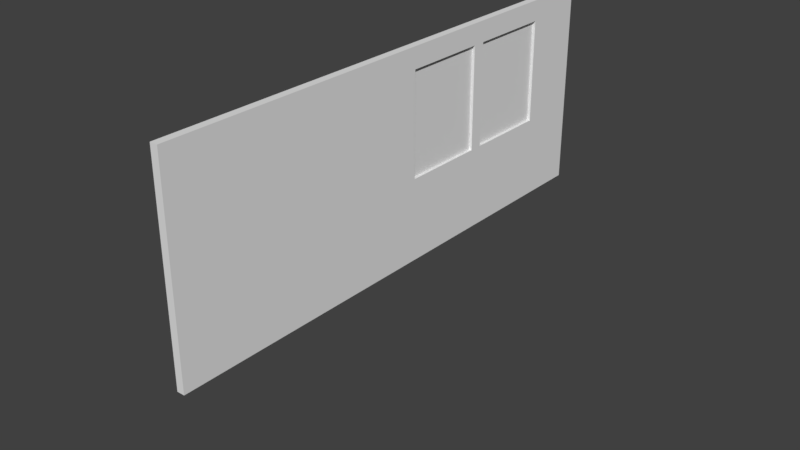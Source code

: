 # Source: solid_wall_left.blend  (saved by Blender 2.79.0; exported with 4.5.12 LTS)
import bpy
from mathutils import Matrix  # noqa: F401  (used for matrix-valued properties, if any)

bpy.ops.wm.read_factory_settings(use_empty=True)
scene = bpy.context.scene
scene.name = 'Scene'

# ---- collections
col_collection_1 = bpy.data.collections.new('Collection 1'); scene.collection.children.link(col_collection_1)

# ---- world
world_world = bpy.data.worlds.new('World'); scene.world = world_world
world_world.color = (0.05088, 0.05088, 0.05088)
world_world.use_sun_shadow = False
world_world.sun_shadow_jitter_overblur = 0.0
world_world.cycles.sampling_method = 'MANUAL'

# ---- meshes
me_plane = bpy.data.meshes.new('Plane')
me_plane.from_pydata([(-1.937e-07, -0.9985, 0.423), (-1.341e-07, -0.9985, -0.4213), (-1.937e-07, 1.002, 0.423), (-1.341e-07, 1.002, -0.4213)], [], [(0, 1, 3, 2)])
_uv = me_plane.uv_layers.new(name='UVMap')
_uv.uv.foreach_set('vector', [6.496e-05, 0.4221, 6.496e-05, 6.496e-05, 0.9999, 6.496e-05, 0.9999, 0.4221])
_uv.active_render = True
_uv = me_plane.uv_layers.new(name='UVMap.001')
_uv.uv.foreach_set('vector', [6.496e-05, 0.4221, 6.496e-05, 6.496e-05, 0.9999, 6.496e-05, 0.9999, 0.4221])
me_plane.use_remesh_preserve_volume = False
me_plane.use_remesh_preserve_attributes = False
me_plane.use_mirror_vertex_groups = False
me_plane.update()
me_cube_002 = bpy.data.meshes.new('Cube.002')
me_cube_002.from_pydata([(1.0, 1.0, 0.4478), (1.0, -1.35, 0.4478), (0.2409, -1.35, 0.4478), (0.2409, 1.0, 0.4478), (1.0, 1.0, 1.743), (1.0, -1.35, 1.743), (0.2409, -1.35, 1.743), (0.2409, 1.0, 1.743), (0.2409, 0.3305, 0.9671), (1.0, 0.3305, 0.9671), (0.2409, 0.7139, 0.9671), (1.0, 0.7139, 0.9671), (0.2409, 0.7139, 1.613), (1.0, 0.7139, 1.613), (0.2409, 0.3305, 1.613), (1.0, 0.3305, 1.613), (0.2409, -0.1106, 0.9671), (1.0, -0.1106, 0.9671), (0.2409, 0.2728, 0.9671), (1.0, 0.2728, 0.9671), (1.0, 0.2728, 1.613), (0.2409, 0.2728, 1.613), (1.0, -0.1106, 0.4478), (0.2409, -0.1106, 1.613), (1.0, -0.1106, 1.613), (1.0, -0.1106, 0.4478), (1.0, -0.1106, 1.743), (0.2409, -0.1106, 1.743), (0.2409, -0.1106, 0.4478), (1.0, 0.2728, 0.4478), (0.2409, 0.2728, 0.4478), (0.2409, 0.3305, 0.4478), (1.0, 0.3305, 0.4478), (1.0, 0.7139, 0.4478), (0.2409, 0.7139, 0.4478), (0.2409, 0.2728, 1.743), (1.0, 0.2728, 1.743), (1.0, 0.3305, 1.743), (0.2409, 0.3305, 1.743), (1.0, 0.7139, 1.743), (0.2409, 0.7139, 1.743), (1.0, 1.0, 0.9671), (0.2409, 1.0, 0.9671), (1.0, 1.0, 1.613), (0.2409, 1.0, 1.613), (0.2409, -1.35, 1.613), (1.0, -1.35, 1.613), (1.0, -1.35, 0.9671), (0.2409, -1.35, 0.9671)], [], [(0, 33, 34, 3), (4, 7, 40, 39), (1, 47, 48, 2), (4, 43, 44, 7), (10, 11, 13, 12), (24, 23, 21, 20), (8, 9, 11, 10), (15, 14, 12, 13), (9, 8, 14, 15), (18, 19, 20, 21), (16, 17, 19, 18), (17, 16, 23, 24), (31, 32, 29, 30), (26, 27, 6, 5), (28, 22, 25, 1, 2), (30, 29, 22, 28), (34, 33, 32, 31), (36, 35, 27, 26), (37, 38, 35, 36), (39, 40, 38, 37), (42, 41, 0, 3), (44, 43, 41, 42), (7, 44, 12, 40), (12, 44, 42, 10), (3, 34, 10, 42), (10, 34, 31, 8), (30, 18, 8, 31), (35, 38, 14, 21), (12, 14, 38, 40), (14, 8, 18, 21), (21, 23, 27, 35), (18, 30, 28, 16), (2, 48, 16, 28), (45, 46, 5, 6), (48, 47, 46, 45), (6, 27, 23, 45), (23, 16, 48, 45), (5, 46, 24, 26), (24, 46, 47, 17), (24, 20, 36, 26), (1, 25, 17, 47), (19, 17, 25, 29), (36, 20, 15, 37), (9, 15, 20, 19), (29, 32, 9, 19), (9, 32, 33, 11), (0, 41, 11, 33), (13, 11, 41, 43), (15, 13, 39, 37), (4, 39, 13, 43)])
_uv = me_cube_002.uv_layers.new(name='UVMap')
_uv.uv.foreach_set('vector', [1.212e-07, 0.9942, 1.058e-07, 0.931, 0.193, 0.9306, 0.193, 0.9942, 0.8358, 0.4971, 0.6428, 0.4971, 0.6428, 0.4383, 0.8358, 0.438, 0.386, 0.8113, 0.386, 0.6987, 0.579, 0.6963, 0.579, 0.8113, 0.193, 0.8113, 0.193, 0.7901, 0.386, 0.791, 0.386, 0.8113, 0.6717, 0.6858, 0.6717, 0.4971, 0.8358, 0.4971, 0.8358, 0.6858, 1.0, 0.3773, 1.0, 0.1887, 0.8358, 0.0, 0.8358, 0.1887, 0.2905, 0.8113, 0.2905, 1.0, 0.193, 1.0, 0.193, 0.8113, 0.8666, 0.8744, 0.8666, 0.6858, 0.9641, 0.6858, 0.9641, 0.8744, 0.8358, 0.566, 0.8358, 0.3773, 1.0, 0.3773, 1.0, 0.566, 1.0, 4.37e-07, 1.0, 0.1887, 0.8358, 0.1887, 0.8358, 0.0, 0.8666, 0.6858, 0.8666, 0.8744, 0.7691, 0.8744, 0.7691, 0.6858, 0.8358, 0.3773, 0.8358, 0.1887, 1.0, 0.1887, 1.0, 0.3773, 0.193, 0.8502, 8.603e-08, 0.8499, 8.305e-08, 0.8377, 0.193, 0.8383, 0.8358, 0.2604, 0.6428, 0.2606, 0.6428, 1.482e-07, 0.8358, 0.0, 0.193, 0.7591, 6.397e-08, 0.7594, 6.394e-08, 0.7593, 0.0, 0.4971, 0.193, 0.4971, 0.193, 0.8383, 8.305e-08, 0.8377, 6.397e-08, 0.7594, 0.193, 0.7591, 0.193, 0.9306, 1.058e-07, 0.931, 8.603e-08, 0.8499, 0.193, 0.8502, 0.8358, 0.3439, 0.6428, 0.3441, 0.6428, 0.2606, 0.8358, 0.2604, 0.8358, 0.3568, 0.6428, 0.3566, 0.6428, 0.3441, 0.8358, 0.3439, 0.8358, 0.438, 0.6428, 0.4383, 0.6428, 0.3566, 0.8358, 0.3568, 0.386, 0.6454, 0.193, 0.6437, 0.193, 0.4971, 0.386, 0.4971, 0.386, 0.791, 0.193, 0.7901, 0.193, 0.6437, 0.386, 0.6454, 0.6428, 0.4971, 0.386, 0.791, 0.0, 0.0, 0.6428, 0.4383, 0.0, 0.0, 0.386, 0.791, 0.386, 0.6454, 0.6717, 0.6858, 0.386, 0.4971, 0.193, 0.9306, 0.6717, 0.6858, 0.386, 0.6454, 0.6717, 0.6858, 0.193, 0.9306, 0.193, 0.8502, 0.2905, 0.8113, 0.193, 0.8383, 0.0, 0.0, 0.2905, 0.8113, 0.193, 0.8502, 0.6428, 0.3441, 0.6428, 0.3566, 0.0, 0.0, 0.0, 0.0, 0.0, 0.0, 0.0, 0.0, 0.6428, 0.3566, 0.6428, 0.4383, 0.0, 0.0, 0.2905, 0.8113, 0.0, 0.0, 0.0, 0.0, 0.0, 0.0, 1.0, 0.1887, 0.6428, 0.2606, 0.6428, 0.3441, 0.0, 0.0, 0.193, 0.8383, 0.193, 0.7591, 0.8666, 0.6858, 0.579, 0.8113, 0.579, 0.6963, 0.8666, 0.6858, 0.193, 0.7591, 0.579, 0.5429, 0.386, 0.5462, 0.386, 0.4971, 0.579, 0.4971, 0.579, 0.6963, 0.386, 0.6987, 0.386, 0.5462, 0.579, 0.5429, 0.6428, 1.482e-07, 0.6428, 0.2606, 1.0, 0.1887, 0.579, 0.5429, 1.0, 0.1887, 0.8666, 0.6858, 0.579, 0.6963, 0.579, 0.5429, 0.8358, 0.0, 0.386, 0.5462, 0.0, 0.0, 0.8358, 0.2604, 0.0, 0.0, 0.386, 0.5462, 0.386, 0.6987, 0.8358, 0.3773, 0.0, 0.0, 0.8358, 0.1887, 0.8358, 0.3439, 0.8358, 0.2604, 0.386, 0.8113, 6.394e-08, 0.7593, 0.8358, 0.3773, 0.386, 0.6987, 0.7691, 0.8744, 0.8358, 0.3773, 6.394e-08, 0.7593, 0.0, 0.0, 0.8358, 0.3439, 0.8358, 0.1887, 0.0, 0.0, 0.8358, 0.3568, 0.8358, 0.566, 0.0, 0.0, 0.8358, 0.1887, 1.0, 0.1887, 0.0, 0.0, 8.603e-08, 0.8499, 0.8358, 0.566, 0.7691, 0.8744, 0.8358, 0.566, 8.603e-08, 0.8499, 1.058e-07, 0.931, 0.193, 1.0, 0.193, 0.4971, 0.193, 0.6437, 0.193, 1.0, 1.058e-07, 0.931, 0.8358, 0.4971, 0.193, 1.0, 0.193, 0.6437, 0.193, 0.7901, 0.0, 0.0, 0.9641, 0.8744, 0.8358, 0.438, 0.8358, 0.3568, 0.8358, 0.4971, 0.8358, 0.438, 0.9641, 0.8744, 0.193, 0.7901])
_uv.active_render = True
_uv = me_cube_002.uv_layers.new(name='UVMap.001')
_uv.uv.foreach_set('vector', [0.5421, 0.4719, 0.4765, 0.4726, 0.4749, 0.2987, 0.5405, 0.2981, 0.5398, 0.4752, 0.5398, 0.6495, 0.4741, 0.6495, 0.4741, 0.4752, 0.9997, 0.0002797, 0.9997, 0.1195, 0.8254, 0.1195, 0.8254, 0.0002797, 0.4339, 0.8244, 0.4041, 0.8244, 0.4041, 0.6501, 0.4339, 0.6501, 0.7175, 0.2981, 0.8917, 0.2981, 0.8917, 0.4464, 0.7175, 0.4464, 0.7169, 0.5344, 0.5426, 0.5344, 0.5426, 0.4464, 0.7169, 0.4464, 0.7175, 0.6827, 0.8917, 0.6827, 0.8917, 0.7707, 0.7175, 0.7707, 0.8917, 0.5344, 0.7175, 0.5344, 0.7175, 0.4464, 0.8917, 0.4464, 0.8917, 0.6827, 0.7175, 0.6827, 0.7175, 0.5344, 0.8917, 0.5344, 0.5426, 0.2981, 0.7169, 0.2981, 0.7169, 0.4464, 0.5426, 0.4464, 0.5426, 0.6827, 0.7169, 0.6827, 0.7169, 0.7707, 0.5426, 0.7707, 0.7169, 0.6827, 0.5426, 0.6827, 0.5426, 0.5344, 0.7169, 0.5344, 0.3871, 0.2995, 0.3887, 0.4734, 0.3755, 0.4735, 0.3739, 0.2997, 0.2848, 0.4752, 0.2848, 0.6495, 0.0002799, 0.6495, 0.0002797, 0.4752, 0.2861, 0.3005, 0.2877, 0.4743, 0.2847, 0.4747, 0.0002797, 0.4723, 0.001722, 0.2981, 0.3739, 0.2997, 0.3755, 0.4735, 0.2877, 0.4743, 0.2861, 0.3005, 0.4749, 0.2987, 0.4765, 0.4726, 0.3887, 0.4734, 0.3871, 0.2995, 0.3728, 0.4752, 0.3728, 0.6495, 0.2848, 0.6495, 0.2848, 0.4752, 0.3861, 0.4752, 0.3861, 0.6495, 0.3728, 0.6495, 0.3728, 0.4752, 0.4741, 0.4752, 0.4741, 0.6495, 0.3861, 0.6495, 0.3861, 0.4752, 0.2558, 0.8249, 0.4301, 0.8249, 0.4301, 0.9441, 0.2558, 0.9441, 0.4041, 0.6501, 0.4041, 0.8244, 0.2558, 0.8244, 0.2558, 0.6501, 0.5398, 0.0002797, 0.5398, 0.03008, 0.4741, 0.03008, 0.4741, 0.0002797, 0.4741, 0.03008, 0.5398, 0.03008, 0.5398, 0.1783, 0.4741, 0.1783, 0.5398, 0.2976, 0.4741, 0.2976, 0.4741, 0.1783, 0.5398, 0.1783, 0.4741, 0.1783, 0.4741, 0.2976, 0.3861, 0.2976, 0.3861, 0.1783, 0.3728, 0.2976, 0.3728, 0.1783, 0.3861, 0.1783, 0.3861, 0.2976, 0.3728, 0.0002798, 0.3861, 0.0002798, 0.3861, 0.03008, 0.3728, 0.03008, 0.4741, 0.03008, 0.3861, 0.03008, 0.3861, 0.0002798, 0.4741, 0.0002797, 0.3861, 0.03008, 0.3861, 0.1783, 0.3728, 0.1783, 0.3728, 0.03008, 0.3728, 0.03008, 0.2848, 0.03008, 0.2848, 0.0002798, 0.3728, 0.0002798, 0.3728, 0.1783, 0.3728, 0.2976, 0.2848, 0.2976, 0.2848, 0.1783, 0.0002797, 0.2976, 0.0002798, 0.1783, 0.2848, 0.1783, 0.2848, 0.2976, 0.5426, 0.9195, 0.7169, 0.9195, 0.7169, 0.9493, 0.5426, 0.9493, 0.5426, 0.7712, 0.7169, 0.7712, 0.7169, 0.9195, 0.5426, 0.9195, 0.0002798, 0.00028, 0.2848, 0.0002798, 0.2848, 0.03008, 0.0002799, 0.03008, 0.2848, 0.03008, 0.2848, 0.1783, 0.0002798, 0.1783, 0.0002799, 0.03008, 0.5404, 0.2976, 0.5404, 0.2678, 0.8249, 0.2678, 0.8249, 0.2976, 0.8249, 0.2678, 0.5404, 0.2678, 0.5404, 0.1195, 0.8249, 0.1195, 0.0002804, 0.9176, 0.0883, 0.9176, 0.0883, 0.9474, 0.0002805, 0.9474, 0.5404, 0.0002797, 0.8249, 0.0002797, 0.8249, 0.1195, 0.5404, 0.1195, 0.0883, 0.7693, 0.0002799, 0.7693, 0.0002797, 0.6501, 0.0883, 0.6501, 0.0883, 0.9474, 0.0883, 0.9176, 0.1016, 0.9176, 0.1016, 0.9474, 0.1016, 0.7693, 0.1016, 0.9176, 0.0883, 0.9176, 0.0883, 0.7693, 0.0883, 0.6501, 0.1016, 0.6501, 0.1016, 0.7693, 0.0883, 0.7693, 0.1016, 0.7693, 0.1016, 0.6501, 0.1896, 0.6501, 0.1896, 0.7693, 0.2553, 0.6501, 0.2553, 0.7693, 0.1896, 0.7693, 0.1896, 0.6501, 0.1896, 0.9176, 0.1896, 0.7693, 0.2553, 0.7693, 0.2553, 0.9176, 0.1016, 0.9176, 0.1896, 0.9176, 0.1896, 0.9474, 0.1016, 0.9474, 0.2553, 0.9474, 0.1896, 0.9474, 0.1896, 0.9176, 0.2553, 0.9176])
me_cube_002.use_remesh_preserve_volume = False
me_cube_002.use_remesh_preserve_attributes = False
me_cube_002.use_mirror_vertex_groups = False
me_cube_002.update()

# ---- objects
ob_windows = bpy.data.objects.new('windows', me_plane)
ob_wall = bpy.data.objects.new('wall', me_cube_002)

# ---- transforms, parenting, visibility, modifiers, constraints
ob_windows.location = (0.05766, 0.577, 1.649)
ob_windows.scale = (1.0, 1.0, 1.074)
ob_windows.hide_viewport = True
ob_windows.lineart.crease_threshold = 0.0
ob_wall.location = (0.0, 0.0, 0.0)
ob_wall.scale = (0.08, 1.75, 1.25)
ob_wall.lock_rotations_4d = False
ob_wall.empty_display_type = 'ARROWS'
ob_wall.lineart.crease_threshold = 0.0

# ---- collection membership
col_collection_1.objects.link(ob_windows)
col_collection_1.objects.link(ob_wall)

# ---- scene / render settings (as saved in the file)
scene.frame_start = 1; scene.frame_end = 250; scene.frame_set(1)
scene.render.engine = 'CYCLES'
scene.render.resolution_percentage = 50
scene.render.dither_intensity = 0.0
scene.cycles.use_denoising = False
scene.cycles.samples = 128
scene.cycles.sampling_pattern = 'TABULATED_SOBOL'
scene.cycles.use_adaptive_sampling = False
scene.cycles.use_light_tree = False
scene.cycles.blur_glossy = 0.0
scene.cycles.sample_clamp_indirect = 0.0
scene.view_settings.view_transform = 'Standard'
bpy.context.view_layer.update()

# ---- added for rendering (the .blend has no active camera and no usable light): camera, sun
cam_auto = bpy.data.cameras.new('AutoCamera')
cam_auto.lens = 50.0
cam_auto.sensor_width = 36.0
cam_auto.clip_end = 1000.0
ob_auto_camera = bpy.data.objects.new('AutoCamera', cam_auto)
scene.collection.objects.link(ob_auto_camera)
ob_auto_camera.location = (4.54175, -5.70818, 4.47984)
ob_auto_camera.rotation_euler = (1.09748, -7.21219e-08, 0.694738)
scene.camera = ob_auto_camera
light_auto_sun = bpy.data.lights.new('AutoSun', 'SUN')
light_auto_sun.energy = 3.0
light_auto_sun.angle = 0.0523599
ob_auto_sun = bpy.data.objects.new('AutoSun', light_auto_sun)
scene.collection.objects.link(ob_auto_sun)
ob_auto_sun.rotation_euler = (0.872665, 0.174533, 0.523599)
bpy.context.view_layer.update()

